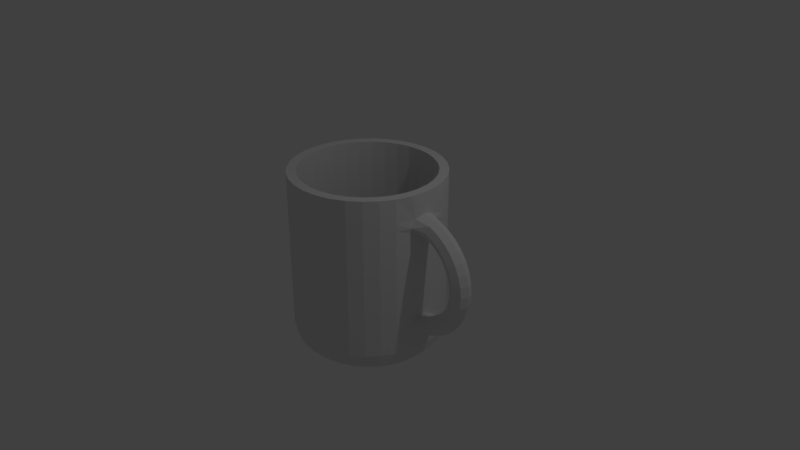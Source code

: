 # Source: section_2.5.blend  (saved by Blender 2.79.0; exported with 4.5.12 LTS)
import bpy
from mathutils import Matrix  # noqa: F401  (used for matrix-valued properties, if any)

bpy.ops.wm.read_factory_settings(use_empty=True)
scene = bpy.context.scene
scene.name = 'Scene'

# ---- collections
col_collection_1 = bpy.data.collections.new('Collection 1'); scene.collection.children.link(col_collection_1)

# ---- world
world_world = bpy.data.worlds.new('World'); scene.world = world_world
world_world.color = (0.05088, 0.05088, 0.05088)
world_world.use_sun_shadow = False
world_world.sun_shadow_jitter_overblur = 0.0
world_world.cycles.sampling_method = 'MANUAL'

# ---- cameras
cam_camera = bpy.data.cameras.new('Camera')
cam_camera.clip_end = 100.0
cam_camera.lens = 35.0
cam_camera.sensor_width = 32.0
cam_camera.sensor_height = 18.0
cam_camera.ortho_scale = 7.314
cam_camera.dof.focus_distance = 0.0
cam_camera.dof.aperture_fstop = 128.0

# ---- lights
light_lamp = bpy.data.lights.new('Lamp', 'POINT')
light_lamp.transmission_factor = 0.0
light_lamp.cutoff_distance = 30.0
light_lamp.energy = 100.0
light_lamp.shadow_buffer_clip_start = 1.001
light_lamp.shadow_soft_size = 0.1
light_lamp.shadow_maximum_resolution = 0.006
light_lamp.use_absolute_resolution = True

# ---- meshes
me_cup = bpy.data.meshes.new('Cup')
me_cup.from_pydata([(0.0, 0.0, -1.2), (0.0, 1.0, 1.2), (0.1951, 0.9808, 1.2), (0.3827, 0.9239, 1.2), (0.5556, 0.8315, 1.2), (0.7071, 0.7071, 1.2), (0.8315, 0.5556, 1.2), (0.9239, 0.3827, 1.2), (0.9808, 0.1951, 1.2), (1.0, 7.55e-08, 1.2), (0.9808, -0.1951, 1.2), (0.9239, -0.3827, 1.2), (0.8315, -0.5556, 1.2), (0.7071, -0.7071, 1.2), (0.5556, -0.8315, 1.2), (0.3827, -0.9239, 1.2), (0.1951, -0.9808, 1.2), (-3.258e-07, -1.0, 1.2), (-0.1951, -0.9808, 1.2), (-0.3827, -0.9239, 1.2), (-0.5556, -0.8315, 1.2), (-0.7071, -0.7071, 1.2), (-0.8315, -0.5556, 1.2), (-0.9239, -0.3827, 1.2), (-0.9808, -0.1951, 1.2), (-1.0, 9.656e-07, 1.2), (-0.9808, 0.1951, 1.2), (-0.9239, 0.3827, 1.2), (-0.8315, 0.5556, 1.2), (-0.7071, 0.7071, 1.2), (-0.5556, 0.8315, 1.2), (-0.3827, 0.9239, 1.2), (-0.1951, 0.9808, 1.2), (0.0, 0.6985, -1.2), (0.0, 1.0, -0.9), (0.0, 0.8493, -1.16), (0.0, 0.9596, -1.05), (0.1951, 0.9808, -0.9), (0.1363, 0.6851, -1.2), (0.1872, 0.9412, -1.05), (0.1657, 0.833, -1.16), (0.3827, 0.9239, -0.9), (0.2673, 0.6454, -1.2), (0.3672, 0.8866, -1.05), (0.325, 0.7846, -1.16), (0.5556, 0.8315, -0.9), (0.3881, 0.5808, -1.2), (0.5331, 0.7979, -1.05), (0.4718, 0.7061, -1.16), (0.7071, 0.7071, -0.9), (0.4939, 0.4939, -1.2), (0.6785, 0.6785, -1.05), (0.6005, 0.6005, -1.16), (0.8315, 0.5556, -0.9), (0.5808, 0.3881, -1.2), (0.7979, 0.5331, -1.05), (0.7061, 0.4718, -1.16), (0.9239, 0.3827, -0.9), (0.6454, 0.2673, -1.2), (0.8866, 0.3672, -1.05), (0.7846, 0.325, -1.16), (0.9808, 0.1951, -0.9), (0.6851, 0.1363, -1.2), (0.9412, 0.1872, -1.05), (0.833, 0.1657, -1.16), (1.0, 7.55e-08, -0.9), (0.6985, 5.274e-08, -1.2), (0.9596, 7.218e-08, -1.05), (0.8493, 6.38e-08, -1.16), (0.9808, -0.1951, -0.9), (0.6851, -0.1363, -1.2), (0.9412, -0.1872, -1.05), (0.833, -0.1657, -1.16), (0.9239, -0.3827, -0.9), (0.6454, -0.2673, -1.2), (0.8866, -0.3672, -1.05), (0.7846, -0.325, -1.16), (0.8315, -0.5556, -0.9), (0.5808, -0.3881, -1.2), (0.7979, -0.5331, -1.05), (0.7061, -0.4718, -1.16), (0.7071, -0.7071, -0.9), (0.4939, -0.4939, -1.2), (0.6785, -0.6785, -1.05), (0.6005, -0.6005, -1.16), (0.5556, -0.8315, -0.9), (0.3881, -0.5808, -1.2), (0.5331, -0.7979, -1.05), (0.4718, -0.7061, -1.16), (0.3827, -0.9239, -0.9), (0.2673, -0.6454, -1.2), (0.3672, -0.8866, -1.05), (0.325, -0.7846, -1.16), (0.1951, -0.9808, -0.9), (0.1363, -0.6851, -1.2), (0.1872, -0.9412, -1.05), (0.1657, -0.833, -1.16), (-3.258e-07, -1.0, -0.9), (-2.276e-07, -0.6985, -1.2), (-3.129e-07, -0.9596, -1.05), (-2.771e-07, -0.8493, -1.16), (-0.1951, -0.9808, -0.9), (-0.1363, -0.6851, -1.2), (-0.1872, -0.9412, -1.05), (-0.1657, -0.833, -1.16), (-0.3827, -0.9239, -0.9), (-0.2673, -0.6454, -1.2), (-0.3672, -0.8866, -1.05), (-0.325, -0.7846, -1.16), (-0.5556, -0.8315, -0.9), (-0.3881, -0.5808, -1.2), (-0.5331, -0.7979, -1.05), (-0.4718, -0.7061, -1.16), (-0.7071, -0.7071, -0.9), (-0.4939, -0.4939, -1.2), (-0.6785, -0.6785, -1.05), (-0.6005, -0.6005, -1.16), (-0.8315, -0.5556, -0.9), (-0.5808, -0.3881, -1.2), (-0.7979, -0.5331, -1.05), (-0.7061, -0.4718, -1.16), (-0.9239, -0.3827, -0.9), (-0.6454, -0.2673, -1.2), (-0.8866, -0.3672, -1.05), (-0.7846, -0.325, -1.16), (-0.9808, -0.1951, -0.9), (-0.6851, -0.1363, -1.2), (-0.9412, -0.1872, -1.05), (-0.833, -0.1657, -1.16), (-1.0, 9.656e-07, -0.9), (-0.6985, 6.745e-07, -1.2), (-0.9596, 9.267e-07, -1.05), (-0.8493, 8.203e-07, -1.16), (-0.9808, 0.1951, -0.9), (-0.6851, 0.1363, -1.2), (-0.9412, 0.1872, -1.05), (-0.833, 0.1657, -1.16), (-0.9239, 0.3827, -0.9), (-0.6454, 0.2673, -1.2), (-0.8866, 0.3672, -1.05), (-0.7846, 0.325, -1.16), (-0.8315, 0.5556, -0.9), (-0.5808, 0.3881, -1.2), (-0.7979, 0.5331, -1.05), (-0.7061, 0.4718, -1.16), (-0.7071, 0.7071, -0.9), (-0.4939, 0.4939, -1.2), (-0.6785, 0.6785, -1.05), (-0.6005, 0.6005, -1.16), (-0.5556, 0.8315, -0.9), (-0.3881, 0.5808, -1.2), (-0.5331, 0.7979, -1.05), (-0.4718, 0.7061, -1.16), (-0.3827, 0.9239, -0.9), (-0.2673, 0.6454, -1.2), (-0.3672, 0.8866, -1.05), (-0.325, 0.7846, -1.16), (-0.1951, 0.9808, -0.9), (-0.1363, 0.6851, -1.2), (-0.1872, 0.9412, -1.05), (-0.1657, 0.833, -1.16), (0.0, 0.0, -1.08), (0.0, 0.88, 1.2), (0.1717, 0.8631, 1.2), (0.3368, 0.813, 1.2), (0.4889, 0.7317, 1.2), (0.6223, 0.6223, 1.2), (0.7317, 0.4889, 1.2), (0.813, 0.3368, 1.2), (0.8631, 0.1717, 1.2), (0.88, 7.55e-08, 1.2), (0.8631, -0.1717, 1.2), (0.813, -0.3368, 1.2), (0.7317, -0.4889, 1.2), (0.6223, -0.6223, 1.2), (0.4889, -0.7317, 1.2), (0.3368, -0.813, 1.2), (0.1717, -0.8631, 1.2), (-3.258e-07, -0.88, 1.2), (-0.1717, -0.8631, 1.2), (-0.3368, -0.813, 1.2), (-0.4889, -0.7317, 1.2), (-0.6223, -0.6223, 1.2), (-0.7317, -0.4889, 1.2), (-0.813, -0.3368, 1.2), (-0.8631, -0.1717, 1.2), (-0.88, 9.656e-07, 1.2), (-0.8631, 0.1717, 1.2), (-0.813, 0.3368, 1.2), (-0.7317, 0.4889, 1.2), (-0.6223, 0.6223, 1.2), (-0.4889, 0.7317, 1.2), (-0.3368, 0.813, 1.2), (-0.1717, 0.8631, 1.2), (0.0, 0.682, -1.081), (0.0, 0.881, -0.8844), (0.0, 0.788, -1.057), (0.0, 0.8553, -0.9906), (0.1719, 0.8641, -0.8844), (0.1331, 0.6689, -1.081), (0.1669, 0.8389, -0.9906), (0.1537, 0.7729, -1.057), (0.3372, 0.814, -0.8844), (0.261, 0.6301, -1.081), (0.3273, 0.7902, -0.9906), (0.3016, 0.728, -1.057), (0.4895, 0.7325, -0.8844), (0.3789, 0.5671, -1.081), (0.4752, 0.7112, -0.9906), (0.4378, 0.6552, -1.057), (0.623, 0.623, -0.8844), (0.4822, 0.4822, -1.081), (0.6048, 0.6048, -0.9906), (0.5572, 0.5572, -1.057), (0.7325, 0.4895, -0.8844), (0.5671, 0.3789, -1.081), (0.7112, 0.4752, -0.9906), (0.6552, 0.4378, -1.057), (0.814, 0.3372, -0.8844), (0.6301, 0.261, -1.081), (0.7902, 0.3273, -0.9906), (0.728, 0.3016, -1.057), (0.8641, 0.1719, -0.8844), (0.6689, 0.1331, -1.081), (0.8389, 0.1669, -0.9906), (0.7729, 0.1537, -1.057), (0.881, 7.55e-08, -0.8844), (0.682, 5.274e-08, -1.081), (0.8553, 7.218e-08, -0.9906), (0.788, 6.38e-08, -1.057), (0.8641, -0.1719, -0.8844), (0.6689, -0.1331, -1.081), (0.8389, -0.1669, -0.9906), (0.7729, -0.1537, -1.057), (0.814, -0.3372, -0.8844), (0.6301, -0.261, -1.081), (0.7902, -0.3273, -0.9906), (0.728, -0.3016, -1.057), (0.7325, -0.4895, -0.8844), (0.5671, -0.3789, -1.081), (0.7112, -0.4752, -0.9906), (0.6552, -0.4378, -1.057), (0.623, -0.623, -0.8844), (0.4822, -0.4822, -1.081), (0.6048, -0.6048, -0.9906), (0.5572, -0.5572, -1.057), (0.4895, -0.7325, -0.8844), (0.3789, -0.5671, -1.081), (0.4752, -0.7112, -0.9906), (0.4378, -0.6552, -1.057), (0.3372, -0.814, -0.8844), (0.261, -0.6301, -1.081), (0.3273, -0.7902, -0.9906), (0.3016, -0.728, -1.057), (0.1719, -0.8641, -0.8844), (0.1331, -0.6689, -1.081), (0.1669, -0.8389, -0.9906), (0.1537, -0.7729, -1.057), (-3.258e-07, -0.881, -0.8844), (-2.276e-07, -0.682, -1.081), (-3.129e-07, -0.8553, -0.9906), (-2.771e-07, -0.788, -1.057), (-0.1719, -0.8641, -0.8844), (-0.1331, -0.6689, -1.081), (-0.1669, -0.8389, -0.9906), (-0.1537, -0.7729, -1.057), (-0.3372, -0.814, -0.8844), (-0.261, -0.6301, -1.081), (-0.3273, -0.7902, -0.9906), (-0.3016, -0.728, -1.057), (-0.4895, -0.7325, -0.8844), (-0.3789, -0.5671, -1.081), (-0.4752, -0.7112, -0.9906), (-0.4378, -0.6552, -1.057), (-0.623, -0.623, -0.8844), (-0.4822, -0.4822, -1.081), (-0.6048, -0.6048, -0.9906), (-0.5572, -0.5572, -1.057), (-0.7325, -0.4895, -0.8844), (-0.5671, -0.3789, -1.081), (-0.7112, -0.4752, -0.9906), (-0.6552, -0.4378, -1.057), (-0.814, -0.3372, -0.8844), (-0.6301, -0.261, -1.081), (-0.7902, -0.3273, -0.9906), (-0.728, -0.3016, -1.057), (-0.8641, -0.1719, -0.8844), (-0.6689, -0.1331, -1.081), (-0.8389, -0.1669, -0.9906), (-0.7729, -0.1537, -1.057), (-0.881, 9.656e-07, -0.8844), (-0.682, 6.745e-07, -1.081), (-0.8553, 9.267e-07, -0.9906), (-0.788, 8.203e-07, -1.057), (-0.8641, 0.1719, -0.8844), (-0.6689, 0.1331, -1.081), (-0.8389, 0.1669, -0.9906), (-0.7729, 0.1537, -1.057), (-0.814, 0.3372, -0.8844), (-0.6301, 0.261, -1.081), (-0.7902, 0.3273, -0.9906), (-0.728, 0.3016, -1.057), (-0.7325, 0.4895, -0.8844), (-0.5671, 0.3789, -1.081), (-0.7112, 0.4752, -0.9906), (-0.6552, 0.4378, -1.057), (-0.623, 0.623, -0.8844), (-0.4822, 0.4822, -1.081), (-0.6048, 0.6048, -0.9906), (-0.5572, 0.5572, -1.057), (-0.4895, 0.7325, -0.8844), (-0.3789, 0.5671, -1.081), (-0.4752, 0.7112, -0.9906), (-0.4378, 0.6552, -1.057), (-0.3372, 0.814, -0.8844), (-0.261, 0.6301, -1.081), (-0.3273, 0.7902, -0.9906), (-0.3016, 0.728, -1.057), (-0.1719, 0.8641, -0.8844), (-0.1331, 0.6689, -1.081), (-0.1669, 0.8389, -0.9906), (-0.1537, 0.7729, -1.057), (1.73, 0.0, 0.1), (1.692, -0.09192, 0.1), (1.6, -0.13, 0.1), (1.508, -0.09192, 0.1), (1.47, -1.592e-17, 0.1), (1.508, 0.09192, 0.1), (1.6, 0.13, 0.1), (1.692, 0.09192, 0.1), (1.717, -2.348e-08, 0.2441), (1.68, -0.09192, 0.2375), (1.589, -0.13, 0.2216), (1.499, -0.09192, 0.2056), (1.461, -1.613e-08, 0.199), (1.499, 0.09192, 0.2056), (1.589, 0.13, 0.2216), (1.68, 0.09192, 0.2375), (1.68, -4.625e-08, 0.3839), (1.644, -0.09192, 0.3709), (1.558, -0.13, 0.3394), (1.471, -0.09192, 0.308), (1.436, -3.176e-08, 0.295), (1.471, 0.09192, 0.308), (1.558, 0.13, 0.3394), (1.644, 0.09192, 0.3709), (1.619, -6.761e-08, 0.515), (1.586, -0.09192, 0.496), (1.506, -0.13, 0.45), (1.427, -0.09192, 0.404), (1.394, -4.643e-08, 0.385), (1.427, 0.09192, 0.404), (1.506, 0.13, 0.45), (1.586, 0.09192, 0.496), (1.536, -8.692e-08, 0.6335), (1.507, -0.09192, 0.609), (1.436, -0.13, 0.55), (1.366, -0.09192, 0.4909), (1.337, -5.969e-08, 0.4664), (1.366, 0.09192, 0.4909), (1.436, 0.13, 0.55), (1.507, 0.09192, 0.609), (1.434, -1.036e-07, 0.7358), (1.409, -0.09192, 0.7066), (1.35, -0.13, 0.6362), (1.291, -0.09192, 0.5658), (1.266, -7.114e-08, 0.5366), (1.291, 0.09192, 0.5658), (1.35, 0.13, 0.6362), (1.409, 0.09192, 0.7066), (1.315, -1.171e-07, 0.8188), (1.296, -0.09192, 0.7858), (1.25, -0.13, 0.7062), (1.204, -0.09192, 0.6266), (1.185, -8.042e-08, 0.5936), (1.204, 0.09192, 0.6266), (1.25, 0.13, 0.7062), (1.296, 0.09192, 0.7858), (1.184, -1.271e-07, 0.8799), (1.171, -0.09192, 0.8442), (1.139, -0.13, 0.7578), (1.108, -0.09192, 0.6714), (1.095, -8.726e-08, 0.6356), (1.108, 0.09192, 0.6714), (1.139, 0.13, 0.7578), (1.171, 0.09192, 0.8442), (1.184, 1.271e-07, -0.6799), (1.171, -0.09192, -0.6442), (1.139, -0.13, -0.5578), (1.108, -0.09192, -0.4714), (1.095, 8.726e-08, -0.4356), (1.108, 0.09192, -0.4714), (1.139, 0.13, -0.5578), (1.171, 0.09192, -0.6442), (1.315, 1.171e-07, -0.6188), (1.296, -0.09192, -0.5858), (1.25, -0.13, -0.5062), (1.204, -0.09192, -0.4266), (1.185, 8.042e-08, -0.3936), (1.204, 0.09192, -0.4266), (1.25, 0.13, -0.5062), (1.296, 0.09192, -0.5858), (1.434, 1.036e-07, -0.5358), (1.409, -0.09192, -0.5066), (1.35, -0.13, -0.4362), (1.291, -0.09192, -0.3658), (1.266, 7.114e-08, -0.3366), (1.291, 0.09192, -0.3658), (1.35, 0.13, -0.4362), (1.409, 0.09192, -0.5066), (1.536, 8.692e-08, -0.4335), (1.507, -0.09192, -0.409), (1.436, -0.13, -0.35), (1.366, -0.09192, -0.2909), (1.337, 5.969e-08, -0.2664), (1.366, 0.09192, -0.2909), (1.436, 0.13, -0.35), (1.507, 0.09192, -0.409), (1.619, 6.761e-08, -0.315), (1.586, -0.09192, -0.296), (1.506, -0.13, -0.25), (1.427, -0.09192, -0.204), (1.394, 4.643e-08, -0.185), (1.427, 0.09192, -0.204), (1.506, 0.13, -0.25), (1.586, 0.09192, -0.296), (1.68, 4.625e-08, -0.1839), (1.644, -0.09192, -0.1709), (1.558, -0.13, -0.1394), (1.471, -0.09192, -0.108), (1.436, 3.176e-08, -0.09495), (1.471, 0.09192, -0.108), (1.558, 0.13, -0.1394), (1.644, 0.09192, -0.1709), (1.717, 2.348e-08, -0.04413), (1.68, -0.09192, -0.03752), (1.589, -0.13, -0.02155), (1.499, -0.09192, -0.005591), (1.461, 1.613e-08, 0.00102), (1.499, 0.09192, -0.005591), (1.589, 0.13, -0.02155), (1.68, 0.09192, -0.03752), (0.0, 1.0, -0.6835), (0.0, 1.0, -0.5855), (0.0, 1.0, -0.496), (0.0, 1.0, 0.7), (0.0, 1.0, 0.7894), (0.0, 1.0, 0.886), (0.1951, 0.9808, 0.886), (0.1951, 0.9808, 0.7894), (0.1951, 0.9808, 0.7), (0.1951, 0.9808, -0.496), (0.1951, 0.9808, -0.5855), (0.1951, 0.9808, -0.6835), (-0.1951, 0.9808, -0.6835), (-0.1951, 0.9808, -0.5855), (-0.1951, 0.9808, -0.496), (-0.1951, 0.9808, 0.7), (-0.1951, 0.9808, 0.7894), (-0.1951, 0.9808, 0.886), (0.3827, 0.9239, 0.886), (0.3827, 0.9239, 0.7894), (0.3827, 0.9239, 0.7), (0.3827, 0.9239, -0.496), (0.3827, 0.9239, -0.5855), (0.3827, 0.9239, -0.6835), (0.5556, 0.8315, 0.886), (0.5556, 0.8315, 0.7894), (0.5556, 0.8315, 0.7), (0.5556, 0.8315, -0.496), (0.5556, 0.8315, -0.5855), (0.5556, 0.8315, -0.6835), (0.7071, 0.7071, 0.886), (0.7071, 0.7071, 0.7894), (0.7071, 0.7071, 0.7), (0.7071, 0.7071, -0.496), (0.7071, 0.7071, -0.5855), (0.7071, 0.7071, -0.6835), (0.8315, 0.5556, 0.886), (0.8315, 0.5556, 0.7894), (0.8315, 0.5556, 0.7), (0.8315, 0.5556, -0.496), (0.8315, 0.5556, -0.5855), (0.8315, 0.5556, -0.6835), (0.9239, 0.3827, 0.886), (0.9239, 0.3827, 0.7894), (0.9239, 0.3827, 0.7), (0.9239, 0.3827, -0.496), (0.9239, 0.3827, -0.5855), (0.9239, 0.3827, -0.6835), (0.9808, 0.1268, 0.886), (0.9808, 0.1951, 0.7894), (0.9808, 0.1298, 0.7), (0.9808, 0.1301, -0.496), (0.9808, 0.1951, -0.5855), (0.9808, 0.1301, -0.6835), (1.0, 7.55e-08, 0.9303), (1.0, 7.55e-08, 0.6313), (1.0, 7.55e-08, -0.4435), (1.0, 7.55e-08, -0.7445), (0.9808, -0.1298, 0.886), (0.9808, -0.1951, 0.7894), (0.9808, -0.1298, 0.7), (0.9808, -0.1301, -0.496), (0.9808, -0.1951, -0.5855), (0.9808, -0.1266, -0.6835), (0.9239, -0.3827, 0.886), (0.9239, -0.3827, 0.7894), (0.9239, -0.3827, 0.7), (0.9239, -0.3827, -0.496), (0.9239, -0.3827, -0.5855), (0.9239, -0.3827, -0.6835), (0.8315, -0.5556, 0.886), (0.8315, -0.5556, 0.7894), (0.8315, -0.5556, 0.7), (0.8315, -0.5556, -0.496), (0.8315, -0.5556, -0.5855), (0.8315, -0.5556, -0.6835), (0.7071, -0.7071, 0.886), (0.7071, -0.7071, 0.7894), (0.7071, -0.7071, 0.7), (0.7071, -0.7071, -0.496), (0.7071, -0.7071, -0.5855), (0.7071, -0.7071, -0.6835), (0.5556, -0.8315, 0.886), (0.5556, -0.8315, 0.7894), (0.5556, -0.8315, 0.7), (0.5556, -0.8315, -0.496), (0.5556, -0.8315, -0.5855), (0.5556, -0.8315, -0.6835), (0.3827, -0.9239, 0.886), (0.3827, -0.9239, 0.7894), (0.3827, -0.9239, 0.7), (0.3827, -0.9239, -0.496), (0.3827, -0.9239, -0.5855), (0.3827, -0.9239, -0.6835), (0.1951, -0.9808, 0.886), (0.1951, -0.9808, 0.7894), (0.1951, -0.9808, 0.7), (0.1951, -0.9808, -0.496), (0.1951, -0.9808, -0.5855), (0.1951, -0.9808, -0.6835), (-3.258e-07, -1.0, 0.886), (-3.258e-07, -1.0, 0.7894), (-3.258e-07, -1.0, 0.7), (-3.258e-07, -1.0, -0.496), (-3.258e-07, -1.0, -0.5855), (-3.258e-07, -1.0, -0.6835), (-0.1951, -0.9808, 0.886), (-0.1951, -0.9808, 0.7894), (-0.1951, -0.9808, 0.7), (-0.1951, -0.9808, -0.496), (-0.1951, -0.9808, -0.5855), (-0.1951, -0.9808, -0.6835), (-0.3827, -0.9239, 0.886), (-0.3827, -0.9239, 0.7894), (-0.3827, -0.9239, 0.7), (-0.3827, -0.9239, -0.496), (-0.3827, -0.9239, -0.5855), (-0.3827, -0.9239, -0.6835), (-0.5556, -0.8315, 0.886), (-0.5556, -0.8315, 0.7894), (-0.5556, -0.8315, 0.7), (-0.5556, -0.8315, -0.496), (-0.5556, -0.8315, -0.5855), (-0.5556, -0.8315, -0.6835), (-0.7071, -0.7071, 0.886), (-0.7071, -0.7071, 0.7894), (-0.7071, -0.7071, 0.7), (-0.7071, -0.7071, -0.496), (-0.7071, -0.7071, -0.5855), (-0.7071, -0.7071, -0.6835), (-0.8315, -0.5556, 0.886), (-0.8315, -0.5556, 0.7894), (-0.8315, -0.5556, 0.7), (-0.8315, -0.5556, -0.496), (-0.8315, -0.5556, -0.5855), (-0.8315, -0.5556, -0.6835), (-0.9239, -0.3827, 0.886), (-0.9239, -0.3827, 0.7894), (-0.9239, -0.3827, 0.7), (-0.9239, -0.3827, -0.496), (-0.9239, -0.3827, -0.5855), (-0.9239, -0.3827, -0.6835), (-0.9808, -0.1951, 0.886), (-0.9808, -0.1951, 0.7894), (-0.9808, -0.1951, 0.7), (-0.9808, -0.1951, -0.496), (-0.9808, -0.1951, -0.5855), (-0.9808, -0.1951, -0.6835), (-1.0, 9.656e-07, 0.886), (-1.0, 9.656e-07, 0.7894), (-1.0, 9.656e-07, 0.7), (-1.0, 9.656e-07, -0.496), (-1.0, 9.656e-07, -0.5855), (-1.0, 9.656e-07, -0.6835), (-0.9808, 0.1951, 0.886), (-0.9808, 0.1951, 0.7894), (-0.9808, 0.1951, 0.7), (-0.9808, 0.1951, -0.496), (-0.9808, 0.1951, -0.5855), (-0.9808, 0.1951, -0.6835), (-0.9239, 0.3827, 0.886), (-0.9239, 0.3827, 0.7894), (-0.9239, 0.3827, 0.7), (-0.9239, 0.3827, -0.496), (-0.9239, 0.3827, -0.5855), (-0.9239, 0.3827, -0.6835), (-0.8315, 0.5556, 0.886), (-0.8315, 0.5556, 0.7894), (-0.8315, 0.5556, 0.7), (-0.8315, 0.5556, -0.496), (-0.8315, 0.5556, -0.5855), (-0.8315, 0.5556, -0.6835), (-0.7071, 0.7071, 0.886), (-0.7071, 0.7071, 0.7894), (-0.7071, 0.7071, 0.7), (-0.7071, 0.7071, -0.496), (-0.7071, 0.7071, -0.5855), (-0.7071, 0.7071, -0.6835), (-0.5556, 0.8315, 0.886), (-0.5556, 0.8315, 0.7894), (-0.5556, 0.8315, 0.7), (-0.5556, 0.8315, -0.496), (-0.5556, 0.8315, -0.5855), (-0.5556, 0.8315, -0.6835), (-0.3827, 0.9239, 0.886), (-0.3827, 0.9239, 0.7894), (-0.3827, 0.9239, 0.7), (-0.3827, 0.9239, -0.496), (-0.3827, 0.9239, -0.5855), (-0.3827, 0.9239, -0.6835)], [], [(447, 1, 2, 448), (459, 32, 1, 447), (448, 2, 3, 460), (0, 42, 46), (460, 3, 4, 466), (0, 46, 50), (466, 4, 5, 472), (0, 50, 54), (472, 5, 6, 478), (0, 54, 58), (478, 6, 7, 484), (0, 58, 62), (484, 7, 8, 490), (0, 62, 66), (490, 8, 9, 496), (0, 66, 70), (496, 9, 10, 500), (0, 70, 74), (500, 10, 11, 506), (0, 74, 78), (506, 11, 12, 512), (0, 78, 82), (512, 12, 13, 518), (0, 82, 86), (518, 13, 14, 524), (0, 86, 90), (524, 14, 15, 530), (0, 90, 94), (530, 15, 16, 536), (0, 94, 98), (536, 16, 17, 542), (0, 98, 102), (542, 17, 18, 548), (0, 102, 106), (548, 18, 19, 554), (0, 106, 110), (554, 19, 20, 560), (0, 110, 114), (560, 20, 21, 566), (0, 114, 118), (566, 21, 22, 572), (0, 118, 122), (572, 22, 23, 578), (0, 122, 126), (578, 23, 24, 584), (0, 126, 130), (584, 24, 25, 590), (0, 130, 134), (590, 25, 26, 596), (0, 134, 138), (596, 26, 27, 602), (0, 138, 142), (602, 27, 28, 608), (0, 142, 146), (608, 28, 29, 614), (0, 146, 150), (614, 29, 30, 620), (0, 150, 154), (620, 30, 31, 626), (0, 154, 158), (626, 31, 32, 459), (0, 33, 38), (0, 38, 42), (34, 37, 39, 36), (36, 39, 40, 35), (35, 40, 38, 33), (37, 41, 43, 39), (39, 43, 44, 40), (40, 44, 42, 38), (41, 45, 47, 43), (43, 47, 48, 44), (44, 48, 46, 42), (45, 49, 51, 47), (47, 51, 52, 48), (48, 52, 50, 46), (49, 53, 55, 51), (51, 55, 56, 52), (52, 56, 54, 50), (53, 57, 59, 55), (55, 59, 60, 56), (56, 60, 58, 54), (57, 61, 63, 59), (59, 63, 64, 60), (60, 64, 62, 58), (61, 65, 67, 63), (63, 67, 68, 64), (64, 68, 66, 62), (65, 69, 71, 67), (67, 71, 72, 68), (68, 72, 70, 66), (69, 73, 75, 71), (71, 75, 76, 72), (72, 76, 74, 70), (73, 77, 79, 75), (75, 79, 80, 76), (76, 80, 78, 74), (77, 81, 83, 79), (79, 83, 84, 80), (80, 84, 82, 78), (81, 85, 87, 83), (83, 87, 88, 84), (84, 88, 86, 82), (85, 89, 91, 87), (87, 91, 92, 88), (88, 92, 90, 86), (89, 93, 95, 91), (91, 95, 96, 92), (92, 96, 94, 90), (93, 97, 99, 95), (95, 99, 100, 96), (96, 100, 98, 94), (97, 101, 103, 99), (99, 103, 104, 100), (100, 104, 102, 98), (101, 105, 107, 103), (103, 107, 108, 104), (104, 108, 106, 102), (105, 109, 111, 107), (107, 111, 112, 108), (108, 112, 110, 106), (109, 113, 115, 111), (111, 115, 116, 112), (112, 116, 114, 110), (113, 117, 119, 115), (115, 119, 120, 116), (116, 120, 118, 114), (117, 121, 123, 119), (119, 123, 124, 120), (120, 124, 122, 118), (121, 125, 127, 123), (123, 127, 128, 124), (124, 128, 126, 122), (125, 129, 131, 127), (127, 131, 132, 128), (128, 132, 130, 126), (129, 133, 135, 131), (131, 135, 136, 132), (132, 136, 134, 130), (133, 137, 139, 135), (135, 139, 140, 136), (136, 140, 138, 134), (137, 141, 143, 139), (139, 143, 144, 140), (140, 144, 142, 138), (141, 145, 147, 143), (143, 147, 148, 144), (144, 148, 146, 142), (145, 149, 151, 147), (147, 151, 152, 148), (148, 152, 150, 146), (149, 153, 155, 151), (151, 155, 156, 152), (152, 156, 154, 150), (153, 157, 159, 155), (155, 159, 160, 156), (156, 160, 158, 154), (157, 34, 36, 159), (159, 36, 35, 160), (160, 35, 33, 158), (0, 158, 33), (195, 198, 163, 162), (318, 195, 162, 193), (198, 202, 164, 163), (161, 207, 203), (202, 206, 165, 164), (161, 211, 207), (206, 210, 166, 165), (161, 215, 211), (210, 214, 167, 166), (161, 219, 215), (214, 218, 168, 167), (161, 223, 219), (218, 222, 169, 168), (161, 227, 223), (222, 226, 170, 169), (161, 231, 227), (226, 230, 171, 170), (161, 235, 231), (230, 234, 172, 171), (161, 239, 235), (234, 238, 173, 172), (161, 243, 239), (238, 242, 174, 173), (161, 247, 243), (242, 246, 175, 174), (161, 251, 247), (246, 250, 176, 175), (161, 255, 251), (250, 254, 177, 176), (161, 259, 255), (254, 258, 178, 177), (161, 263, 259), (258, 262, 179, 178), (161, 267, 263), (262, 266, 180, 179), (161, 271, 267), (266, 270, 181, 180), (161, 275, 271), (270, 274, 182, 181), (161, 279, 275), (274, 278, 183, 182), (161, 283, 279), (278, 282, 184, 183), (161, 287, 283), (282, 286, 185, 184), (161, 291, 287), (286, 290, 186, 185), (161, 295, 291), (290, 294, 187, 186), (161, 299, 295), (294, 298, 188, 187), (161, 303, 299), (298, 302, 189, 188), (161, 307, 303), (302, 306, 190, 189), (161, 311, 307), (306, 310, 191, 190), (161, 315, 311), (310, 314, 192, 191), (161, 319, 315), (314, 318, 193, 192), (161, 199, 194), (161, 203, 199), (195, 197, 200, 198), (197, 196, 201, 200), (196, 194, 199, 201), (198, 200, 204, 202), (200, 201, 205, 204), (201, 199, 203, 205), (202, 204, 208, 206), (204, 205, 209, 208), (205, 203, 207, 209), (206, 208, 212, 210), (208, 209, 213, 212), (209, 207, 211, 213), (210, 212, 216, 214), (212, 213, 217, 216), (213, 211, 215, 217), (214, 216, 220, 218), (216, 217, 221, 220), (217, 215, 219, 221), (218, 220, 224, 222), (220, 221, 225, 224), (221, 219, 223, 225), (222, 224, 228, 226), (224, 225, 229, 228), (225, 223, 227, 229), (226, 228, 232, 230), (228, 229, 233, 232), (229, 227, 231, 233), (230, 232, 236, 234), (232, 233, 237, 236), (233, 231, 235, 237), (234, 236, 240, 238), (236, 237, 241, 240), (237, 235, 239, 241), (238, 240, 244, 242), (240, 241, 245, 244), (241, 239, 243, 245), (242, 244, 248, 246), (244, 245, 249, 248), (245, 243, 247, 249), (246, 248, 252, 250), (248, 249, 253, 252), (249, 247, 251, 253), (250, 252, 256, 254), (252, 253, 257, 256), (253, 251, 255, 257), (254, 256, 260, 258), (256, 257, 261, 260), (257, 255, 259, 261), (258, 260, 264, 262), (260, 261, 265, 264), (261, 259, 263, 265), (262, 264, 268, 266), (264, 265, 269, 268), (265, 263, 267, 269), (266, 268, 272, 270), (268, 269, 273, 272), (269, 267, 271, 273), (270, 272, 276, 274), (272, 273, 277, 276), (273, 271, 275, 277), (274, 276, 280, 278), (276, 277, 281, 280), (277, 275, 279, 281), (278, 280, 284, 282), (280, 281, 285, 284), (281, 279, 283, 285), (282, 284, 288, 286), (284, 285, 289, 288), (285, 283, 287, 289), (286, 288, 292, 290), (288, 289, 293, 292), (289, 287, 291, 293), (290, 292, 296, 294), (292, 293, 297, 296), (293, 291, 295, 297), (294, 296, 300, 298), (296, 297, 301, 300), (297, 295, 299, 301), (298, 300, 304, 302), (300, 301, 305, 304), (301, 299, 303, 305), (302, 304, 308, 306), (304, 305, 309, 308), (305, 303, 307, 309), (306, 308, 312, 310), (308, 309, 313, 312), (309, 307, 311, 313), (310, 312, 316, 314), (312, 313, 317, 316), (313, 311, 315, 317), (314, 316, 320, 318), (316, 317, 321, 320), (317, 315, 319, 321), (318, 320, 197, 195), (320, 321, 196, 197), (321, 319, 194, 196), (161, 194, 319), (2, 1, 162, 163), (3, 2, 163, 164), (4, 3, 164, 165), (5, 4, 165, 166), (6, 5, 166, 167), (7, 6, 167, 168), (8, 7, 168, 169), (9, 8, 169, 170), (10, 9, 170, 171), (11, 10, 171, 172), (12, 11, 172, 173), (13, 12, 173, 174), (14, 13, 174, 175), (15, 14, 175, 176), (16, 15, 176, 177), (17, 16, 177, 178), (18, 17, 178, 179), (19, 18, 179, 180), (20, 19, 180, 181), (21, 20, 181, 182), (22, 21, 182, 183), (23, 22, 183, 184), (24, 23, 184, 185), (25, 24, 185, 186), (26, 25, 186, 187), (27, 26, 187, 188), (28, 27, 188, 189), (29, 28, 189, 190), (30, 29, 190, 191), (31, 30, 191, 192), (32, 31, 192, 193), (1, 32, 193, 162), (322, 330, 331, 323), (323, 331, 332, 324), (324, 332, 333, 325), (325, 333, 334, 326), (326, 334, 335, 327), (327, 335, 336, 328), (328, 336, 337, 329), (329, 337, 330, 322), (330, 338, 339, 331), (331, 339, 340, 332), (332, 340, 341, 333), (333, 341, 342, 334), (334, 342, 343, 335), (335, 343, 344, 336), (336, 344, 345, 337), (337, 345, 338, 330), (338, 346, 347, 339), (339, 347, 348, 340), (340, 348, 349, 341), (341, 349, 350, 342), (342, 350, 351, 343), (343, 351, 352, 344), (344, 352, 353, 345), (345, 353, 346, 338), (346, 354, 355, 347), (347, 355, 356, 348), (348, 356, 357, 349), (349, 357, 358, 350), (350, 358, 359, 351), (351, 359, 360, 352), (352, 360, 361, 353), (353, 361, 354, 346), (354, 362, 363, 355), (355, 363, 364, 356), (356, 364, 365, 357), (357, 365, 366, 358), (358, 366, 367, 359), (359, 367, 368, 360), (360, 368, 369, 361), (361, 369, 362, 354), (362, 370, 371, 363), (363, 371, 372, 364), (364, 372, 373, 365), (365, 373, 374, 366), (366, 374, 375, 367), (367, 375, 376, 368), (368, 376, 377, 369), (369, 377, 370, 362), (370, 378, 379, 371), (371, 379, 380, 372), (372, 380, 381, 373), (373, 381, 382, 374), (374, 382, 383, 375), (375, 383, 384, 376), (376, 384, 385, 377), (377, 385, 378, 370), (390, 498, 503, 389), (391, 493, 498, 390), (392, 494, 493, 391), (393, 495, 494, 392), (386, 499, 495, 393), (387, 505, 499, 386), (388, 504, 505, 387), (389, 503, 504, 388), (386, 394, 395, 387), (387, 395, 396, 388), (388, 396, 397, 389), (389, 397, 398, 390), (390, 398, 399, 391), (391, 399, 400, 392), (392, 400, 401, 393), (393, 401, 394, 386), (394, 402, 403, 395), (395, 403, 404, 396), (396, 404, 405, 397), (397, 405, 406, 398), (398, 406, 407, 399), (399, 407, 408, 400), (400, 408, 409, 401), (401, 409, 402, 394), (402, 410, 411, 403), (403, 411, 412, 404), (404, 412, 413, 405), (405, 413, 414, 406), (406, 414, 415, 407), (407, 415, 416, 408), (408, 416, 417, 409), (409, 417, 410, 402), (410, 418, 419, 411), (411, 419, 420, 412), (412, 420, 421, 413), (413, 421, 422, 414), (414, 422, 423, 415), (415, 423, 424, 416), (416, 424, 425, 417), (417, 425, 418, 410), (418, 426, 427, 419), (419, 427, 428, 420), (420, 428, 429, 421), (421, 429, 430, 422), (422, 430, 431, 423), (423, 431, 432, 424), (424, 432, 433, 425), (425, 433, 426, 418), (426, 434, 435, 427), (427, 435, 436, 428), (428, 436, 437, 429), (429, 437, 438, 430), (430, 438, 439, 431), (431, 439, 440, 432), (432, 440, 441, 433), (433, 441, 434, 426), (434, 322, 323, 435), (435, 323, 324, 436), (436, 324, 325, 437), (437, 325, 326, 438), (438, 326, 327, 439), (439, 327, 328, 440), (440, 328, 329, 441), (441, 329, 322, 434), (153, 631, 454, 157), (631, 630, 455, 454), (630, 629, 456, 455), (629, 628, 457, 456), (628, 627, 458, 457), (627, 626, 459, 458), (149, 625, 631, 153), (625, 624, 630, 631), (624, 623, 629, 630), (623, 622, 628, 629), (622, 621, 627, 628), (621, 620, 626, 627), (145, 619, 625, 149), (619, 618, 624, 625), (618, 617, 623, 624), (617, 616, 622, 623), (616, 615, 621, 622), (615, 614, 620, 621), (141, 613, 619, 145), (613, 612, 618, 619), (612, 611, 617, 618), (611, 610, 616, 617), (610, 609, 615, 616), (609, 608, 614, 615), (137, 607, 613, 141), (607, 606, 612, 613), (606, 605, 611, 612), (605, 604, 610, 611), (604, 603, 609, 610), (603, 602, 608, 609), (133, 601, 607, 137), (601, 600, 606, 607), (600, 599, 605, 606), (599, 598, 604, 605), (598, 597, 603, 604), (597, 596, 602, 603), (129, 595, 601, 133), (595, 594, 600, 601), (594, 593, 599, 600), (593, 592, 598, 599), (592, 591, 597, 598), (591, 590, 596, 597), (125, 589, 595, 129), (589, 588, 594, 595), (588, 587, 593, 594), (587, 586, 592, 593), (586, 585, 591, 592), (585, 584, 590, 591), (121, 583, 589, 125), (583, 582, 588, 589), (582, 581, 587, 588), (581, 580, 586, 587), (580, 579, 585, 586), (579, 578, 584, 585), (117, 577, 583, 121), (577, 576, 582, 583), (576, 575, 581, 582), (575, 574, 580, 581), (574, 573, 579, 580), (573, 572, 578, 579), (113, 571, 577, 117), (571, 570, 576, 577), (570, 569, 575, 576), (569, 568, 574, 575), (568, 567, 573, 574), (567, 566, 572, 573), (109, 565, 571, 113), (565, 564, 570, 571), (564, 563, 569, 570), (563, 562, 568, 569), (562, 561, 567, 568), (561, 560, 566, 567), (105, 559, 565, 109), (559, 558, 564, 565), (558, 557, 563, 564), (557, 556, 562, 563), (556, 555, 561, 562), (555, 554, 560, 561), (101, 553, 559, 105), (553, 552, 558, 559), (552, 551, 557, 558), (551, 550, 556, 557), (550, 549, 555, 556), (549, 548, 554, 555), (97, 547, 553, 101), (547, 546, 552, 553), (546, 545, 551, 552), (545, 544, 550, 551), (544, 543, 549, 550), (543, 542, 548, 549), (93, 541, 547, 97), (541, 540, 546, 547), (540, 539, 545, 546), (539, 538, 544, 545), (538, 537, 543, 544), (537, 536, 542, 543), (89, 535, 541, 93), (535, 534, 540, 541), (534, 533, 539, 540), (533, 532, 538, 539), (532, 531, 537, 538), (531, 530, 536, 537), (85, 529, 535, 89), (529, 528, 534, 535), (528, 527, 533, 534), (527, 526, 532, 533), (526, 525, 531, 532), (525, 524, 530, 531), (81, 523, 529, 85), (523, 522, 528, 529), (522, 521, 527, 528), (521, 520, 526, 527), (520, 519, 525, 526), (519, 518, 524, 525), (77, 517, 523, 81), (517, 516, 522, 523), (516, 515, 521, 522), (515, 514, 520, 521), (514, 513, 519, 520), (513, 512, 518, 519), (73, 511, 517, 77), (511, 510, 516, 517), (510, 509, 515, 516), (509, 508, 514, 515), (508, 507, 513, 514), (507, 506, 512, 513), (69, 505, 511, 73), (505, 504, 510, 511), (504, 503, 509, 510), (503, 502, 508, 509), (502, 501, 507, 508), (501, 500, 506, 507), (65, 499, 505, 69), (498, 497, 502, 503), (61, 495, 499, 65), (493, 492, 497, 498), (57, 489, 495, 61), (489, 488, 494, 495), (488, 487, 493, 494), (487, 486, 492, 493), (486, 485, 491, 492), (485, 484, 490, 491), (53, 483, 489, 57), (483, 482, 488, 489), (482, 481, 487, 488), (481, 480, 486, 487), (480, 479, 485, 486), (479, 478, 484, 485), (49, 477, 483, 53), (477, 476, 482, 483), (476, 475, 481, 482), (475, 474, 480, 481), (474, 473, 479, 480), (473, 472, 478, 479), (45, 471, 477, 49), (471, 470, 476, 477), (470, 469, 475, 476), (469, 468, 474, 475), (468, 467, 473, 474), (467, 466, 472, 473), (41, 465, 471, 45), (465, 464, 470, 471), (464, 463, 469, 470), (463, 462, 468, 469), (462, 461, 467, 468), (461, 460, 466, 467), (37, 453, 465, 41), (453, 452, 464, 465), (452, 451, 463, 464), (451, 450, 462, 463), (450, 449, 461, 462), (449, 448, 460, 461), (157, 454, 442, 34), (454, 455, 443, 442), (455, 456, 444, 443), (456, 457, 445, 444), (457, 458, 446, 445), (458, 459, 447, 446), (34, 442, 453, 37), (442, 443, 452, 453), (443, 444, 451, 452), (444, 445, 450, 451), (445, 446, 449, 450), (446, 447, 448, 449), (385, 490, 496, 378), (378, 496, 500, 379), (379, 500, 501, 380), (380, 501, 502, 381), (381, 502, 497, 382), (382, 497, 492, 383), (383, 492, 491, 384), (384, 491, 490, 385)])
me_cup.use_remesh_preserve_volume = False
me_cup.use_remesh_preserve_attributes = False
me_cup.use_mirror_vertex_groups = False
me_cup.update()

# ---- objects
ob_cup = bpy.data.objects.new('Cup', me_cup)
ob_lamp = bpy.data.objects.new('Lamp', light_lamp)
ob_camera = bpy.data.objects.new('Camera', cam_camera)

# ---- transforms, parenting, visibility, modifiers, constraints
ob_cup.location = (0.0, 0.0, 0.0)
ob_cup.lineart.crease_threshold = 0.0
ob_lamp.location = (4.076, 1.005, 5.904)
ob_lamp.rotation_euler = (0.6503, 0.05522, 1.866)
ob_lamp.lock_rotations_4d = False
ob_lamp.empty_display_type = 'ARROWS'
ob_lamp.color = (0.0, 0.0, 0.0, 0.0)
ob_lamp.lineart.crease_threshold = 0.0
ob_camera.location = (7.481, -6.508, 5.344)
ob_camera.rotation_euler = (1.109, 0.0, 0.8149)
ob_camera.lock_rotations_4d = False
ob_camera.empty_display_type = 'ARROWS'
ob_camera.color = (0.0, 0.0, 0.0, 0.0)
ob_camera.display_type = 'WIRE'
ob_camera.lineart.crease_threshold = 0.0

# ---- collection membership
col_collection_1.objects.link(ob_cup)
col_collection_1.objects.link(ob_lamp)
col_collection_1.objects.link(ob_camera)

# ---- scene / render settings (as saved in the file)
scene.camera = ob_camera
scene.frame_start = 1; scene.frame_end = 250; scene.frame_set(1)
scene.render.engine = 'BLENDER_EEVEE_NEXT'
scene.render.resolution_percentage = 50
scene.render.dither_intensity = 0.0
scene.cycles.use_denoising = False
scene.cycles.samples = 128
scene.cycles.sampling_pattern = 'TABULATED_SOBOL'
scene.cycles.use_adaptive_sampling = False
scene.cycles.use_light_tree = False
scene.cycles.blur_glossy = 0.0
scene.cycles.sample_clamp_indirect = 0.0
scene.view_settings.view_transform = 'Standard'
bpy.context.view_layer.update()
